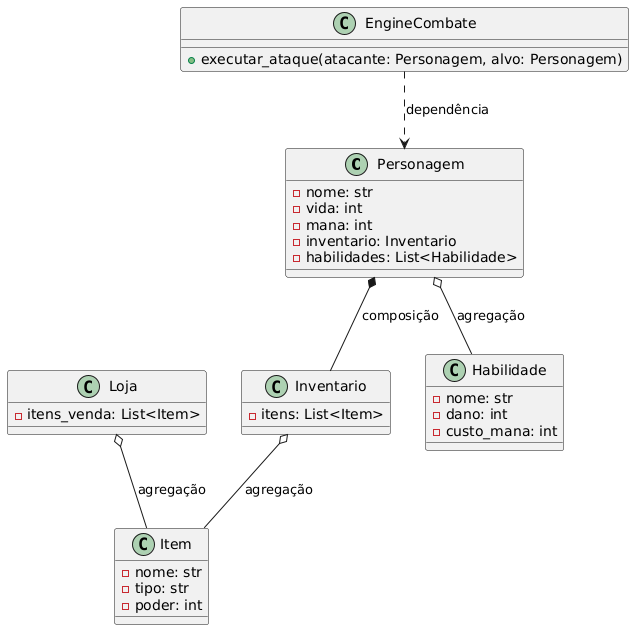

The diagram above was rendered by PlantUML. Its source (embedded in the PNG):
@startuml
' Definição de classes principais
class Personagem {
  -nome: str
  -vida: int
  -mana: int
  -inventario: Inventario
  -habilidades: List<Habilidade>
}

class Inventario {
  -itens: List<Item>
}

class Item {
  -nome: str
  -tipo: str
  -poder: int
}

class Habilidade {
  -nome: str
  -dano: int
  -custo_mana: int
}

class Loja {
  -itens_venda: List<Item>
}

class EngineCombate {
  +executar_ataque(atacante: Personagem, alvo: Personagem)
}

' Relacionamentos
Personagem *-- Inventario : composição
Personagem o-- Habilidade : agregação
Inventario o-- Item : agregação
Loja o-- Item : agregação
EngineCombate ..> Personagem : dependência
@enduml